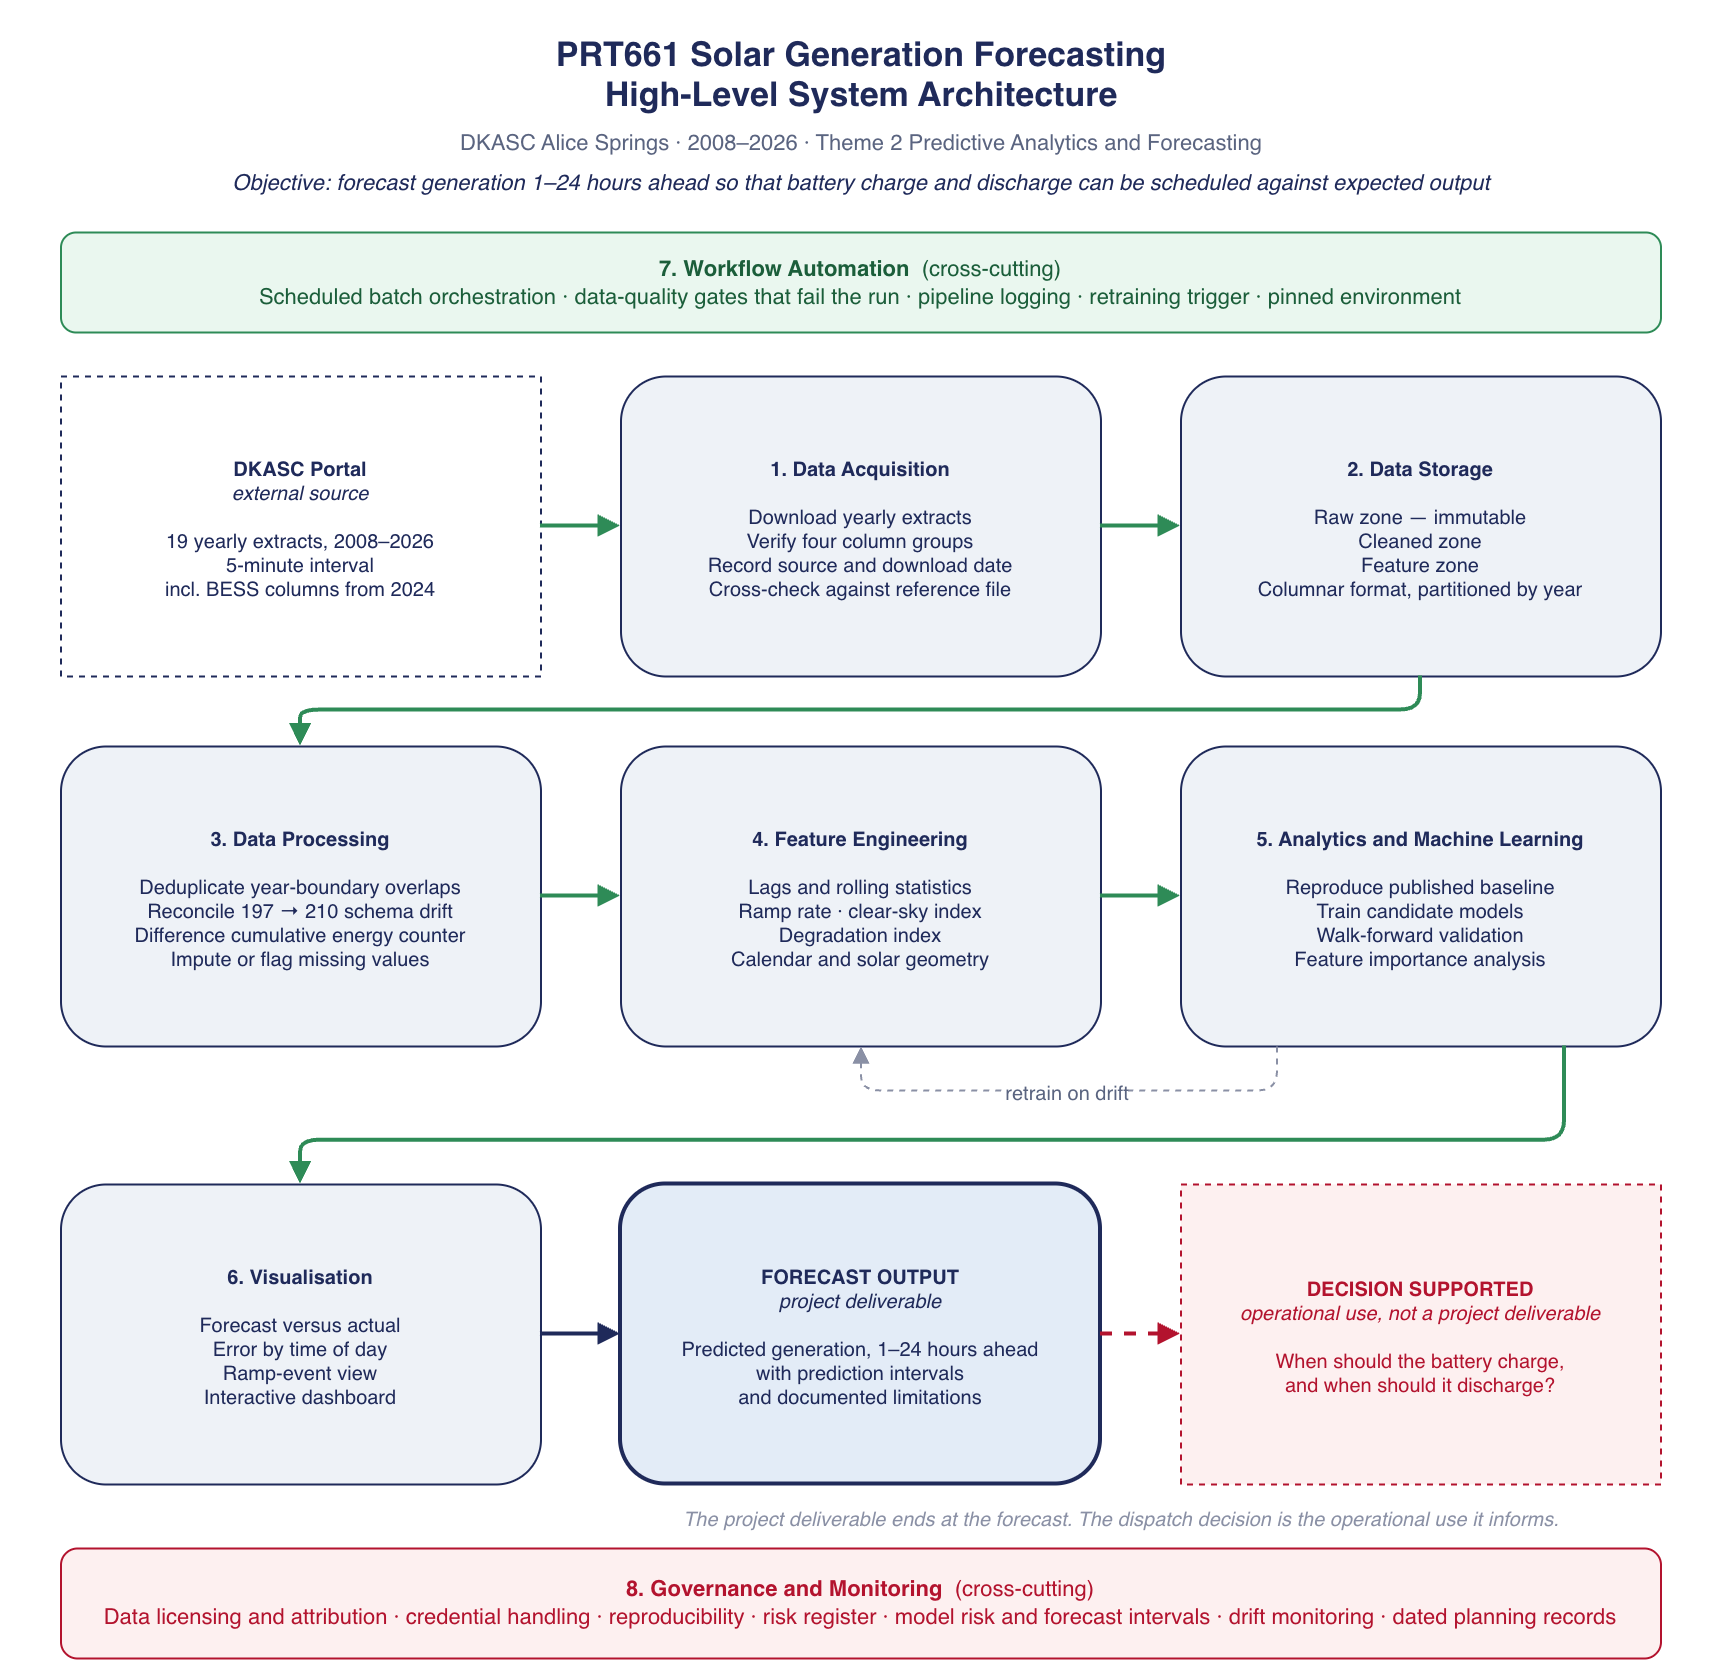

The diagram above was exported from draw.io. Its source (the exported page's mxGraphModel, read from the mxfile embedded in the PNG):
<mxGraphModel dx="1245" dy="813" grid="0" gridSize="10" guides="1" tooltips="1" connect="1" arrows="1" fold="1" page="1" pageScale="1" pageWidth="920" pageHeight="880" math="0" shadow="0">
  <root>
    <mxCell id="0" />
    <mxCell id="1" parent="0" />
    <mxCell id="title" parent="1" style="text;html=1;fontSize=17;fontStyle=1;align=center;fontColor=#1F2A5A;" value="PRT661 Solar Generation Forecasting&lt;br&gt;High-Level System Architecture" vertex="1">
      <mxGeometry height="46" width="840" x="40" y="18" as="geometry" />
    </mxCell>
    <mxCell id="subtitle" parent="1" style="text;html=1;fontSize=11;align=center;fontColor=#5A6480;" value="DKASC Alice Springs · 2008–2026 · Theme 2 Predictive Analytics and Forecasting" vertex="1">
      <mxGeometry height="18" width="840" x="40" y="66" as="geometry" />
    </mxCell>
    <mxCell id="objective" parent="1" style="text;html=1;fontSize=11;align=center;fontColor=#1F2A5A;fontStyle=2;" value="Objective: forecast generation 1–24 hours ahead so that battery charge and discharge can be scheduled against expected output" vertex="1">
      <mxGeometry height="30" width="740" x="90" y="86" as="geometry" />
    </mxCell>
    <mxCell id="wfband" parent="1" style="rounded=1;whiteSpace=wrap;html=1;fillColor=#EAF7EF;strokeColor=#2E8B57;fontColor=#1B5E3A;fontSize=11;verticalAlign=middle;" value="&lt;b&gt;7. Workflow Automation&lt;/b&gt;&amp;nbsp;&amp;nbsp;(cross-cutting)&lt;br&gt;Scheduled batch orchestration · data-quality gates that fail the run · pipeline logging · retraining trigger · pinned environment" vertex="1">
      <mxGeometry height="50" width="800" x="60" y="124" as="geometry" />
    </mxCell>
    <mxCell id="src" parent="1" style="rounded=0;whiteSpace=wrap;html=1;dashed=1;fillColor=#FFFFFF;strokeColor=#1F2A5A;fontColor=#1F2A5A;fontSize=10;" value="&lt;b&gt;DKASC Portal&lt;/b&gt;&lt;br&gt;&lt;i&gt;external source&lt;/i&gt;&lt;br&gt;&lt;br&gt;19 yearly extracts, 2008–2026&lt;br&gt;5-minute interval&lt;br&gt;incl. BESS columns from 2024" vertex="1">
      <mxGeometry height="150" width="240" x="60" y="196" as="geometry" />
    </mxCell>
    <mxCell id="s1" parent="1" style="rounded=1;whiteSpace=wrap;html=1;fillColor=#EEF2F7;strokeColor=#1F2A5A;fontColor=#1F2A5A;fontSize=10;" value="&lt;b&gt;1. Data Acquisition&lt;/b&gt;&lt;br&gt;&lt;br&gt;Download yearly extracts&lt;br&gt;Verify four column groups&lt;br&gt;Record source and download date&lt;br&gt;Cross-check against reference file" vertex="1">
      <mxGeometry height="150" width="240" x="340" y="196" as="geometry" />
    </mxCell>
    <mxCell id="s2" parent="1" style="rounded=1;whiteSpace=wrap;html=1;fillColor=#EEF2F7;strokeColor=#1F2A5A;fontColor=#1F2A5A;fontSize=10;" value="&lt;b&gt;2. Data Storage&lt;/b&gt;&lt;br&gt;&lt;br&gt;Raw zone — immutable&lt;br&gt;Cleaned zone&lt;br&gt;Feature zone&lt;br&gt;Columnar format, partitioned by year" vertex="1">
      <mxGeometry height="150" width="240" x="620" y="196" as="geometry" />
    </mxCell>
    <mxCell id="s3" parent="1" style="rounded=1;whiteSpace=wrap;html=1;fillColor=#EEF2F7;strokeColor=#1F2A5A;fontColor=#1F2A5A;fontSize=10;" value="&lt;b&gt;3. Data Processing&lt;/b&gt;&lt;br&gt;&lt;br&gt;Deduplicate year-boundary overlaps&lt;br&gt;Reconcile 197 → 210 schema drift&lt;br&gt;Difference cumulative energy counter&lt;br&gt;Impute or flag missing values" vertex="1">
      <mxGeometry height="150" width="240" x="60" y="381" as="geometry" />
    </mxCell>
    <mxCell id="s4" parent="1" style="rounded=1;whiteSpace=wrap;html=1;fillColor=#EEF2F7;strokeColor=#1F2A5A;fontColor=#1F2A5A;fontSize=10;" value="&lt;b&gt;4. Feature Engineering&lt;/b&gt;&lt;br&gt;&lt;br&gt;Lags and rolling statistics&lt;br&gt;Ramp rate · clear-sky index&lt;br&gt;Degradation index&lt;br&gt;Calendar and solar geometry" vertex="1">
      <mxGeometry height="150" width="240" x="340" y="381" as="geometry" />
    </mxCell>
    <mxCell id="s5" parent="1" style="rounded=1;whiteSpace=wrap;html=1;fillColor=#EEF2F7;strokeColor=#1F2A5A;fontColor=#1F2A5A;fontSize=10;" value="&lt;b&gt;5. Analytics and Machine Learning&lt;/b&gt;&lt;br&gt;&lt;br&gt;Reproduce published baseline&lt;br&gt;Train candidate models&lt;br&gt;Walk-forward validation&lt;br&gt;Feature importance analysis" vertex="1">
      <mxGeometry height="150" width="240" x="620" y="381" as="geometry" />
    </mxCell>
    <mxCell id="s6" parent="1" style="rounded=1;whiteSpace=wrap;html=1;fillColor=#EEF2F7;strokeColor=#1F2A5A;fontColor=#1F2A5A;fontSize=10;" value="&lt;b&gt;6. Visualisation&lt;/b&gt;&lt;br&gt;&lt;br&gt;Forecast versus actual&lt;br&gt;Error by time of day&lt;br&gt;Ramp-event view&lt;br&gt;Interactive dashboard" vertex="1">
      <mxGeometry height="150" width="240" x="60" y="600" as="geometry" />
    </mxCell>
    <mxCell id="fc" parent="1" style="rounded=1;whiteSpace=wrap;html=1;fillColor=#E3ECF7;strokeColor=#1F2A5A;fontColor=#1F2A5A;fontSize=10;strokeWidth=2;" value="&lt;b&gt;FORECAST OUTPUT&lt;/b&gt;&lt;br&gt;&lt;i&gt;project deliverable&lt;/i&gt;&lt;br&gt;&lt;br&gt;Predicted generation, 1–24 hours ahead&lt;br&gt;with prediction intervals&lt;br&gt;and documented limitations" vertex="1">
      <mxGeometry height="150" width="240" x="340" y="600" as="geometry" />
    </mxCell>
    <mxCell id="dec" parent="1" style="rounded=0;whiteSpace=wrap;html=1;dashed=1;fillColor=#FDF0F0;strokeColor=#B3132E;fontColor=#B3132E;fontSize=10;" value="&lt;b&gt;DECISION SUPPORTED&lt;/b&gt;&lt;br&gt;&lt;i&gt;operational use, not a project deliverable&lt;/i&gt;&lt;br&gt;&lt;br&gt;When should the battery charge,&lt;br&gt;and when should it discharge?" vertex="1">
      <mxGeometry height="150" width="240" x="620" y="600" as="geometry" />
    </mxCell>
    <mxCell id="scopenote" parent="1" style="text;html=1;fontSize=10;align=center;fontColor=#8A90A5;fontStyle=2;" value="The project deliverable ends at the forecast. The dispatch decision is the operational use it informs." vertex="1">
      <mxGeometry height="18" width="580" x="300" y="754" as="geometry" />
    </mxCell>
    <mxCell id="govband" parent="1" style="rounded=1;whiteSpace=wrap;html=1;fillColor=#FDF0F0;strokeColor=#B3132E;fontColor=#B3132E;fontSize=11;verticalAlign=middle;" value="&lt;b&gt;8. Governance and Monitoring&lt;/b&gt;&amp;nbsp;&amp;nbsp;(cross-cutting)&lt;br&gt;Data licensing and attribution · credential handling · reproducibility · risk register · model risk and forecast intervals · drift monitoring · dated planning records" vertex="1">
      <mxGeometry height="55" width="800" x="60" y="782" as="geometry" />
    </mxCell>
    <mxCell id="e0" edge="1" parent="1" source="src" style="edgeStyle=orthogonalEdgeStyle;rounded=1;html=1;strokeColor=#2E8B57;strokeWidth=2;endArrow=block;" target="s1">
      <mxGeometry relative="1" as="geometry" />
    </mxCell>
    <mxCell id="e1" edge="1" parent="1" source="s1" style="edgeStyle=orthogonalEdgeStyle;rounded=1;html=1;strokeColor=#2E8B57;strokeWidth=2;endArrow=block;" target="s2">
      <mxGeometry relative="1" as="geometry" />
    </mxCell>
    <mxCell id="e2" edge="1" parent="1" source="s2" style="edgeStyle=orthogonalEdgeStyle;rounded=1;html=1;strokeColor=#2E8B57;strokeWidth=2;endArrow=block;exitX=0.5;exitY=1;entryX=0.5;entryY=0;" target="s3">
      <mxGeometry relative="1" as="geometry">
        <Array as="points">
          <mxPoint x="740" y="363" />
          <mxPoint x="180" y="363" />
        </Array>
      </mxGeometry>
    </mxCell>
    <mxCell id="e3" edge="1" parent="1" source="s3" style="edgeStyle=orthogonalEdgeStyle;rounded=1;html=1;strokeColor=#2E8B57;strokeWidth=2;endArrow=block;" target="s4">
      <mxGeometry relative="1" as="geometry" />
    </mxCell>
    <mxCell id="e4" edge="1" parent="1" source="s4" style="edgeStyle=orthogonalEdgeStyle;rounded=1;html=1;strokeColor=#2E8B57;strokeWidth=2;endArrow=block;" target="s5">
      <mxGeometry relative="1" as="geometry" />
    </mxCell>
    <mxCell id="fb" edge="1" parent="1" source="s5" style="edgeStyle=orthogonalEdgeStyle;rounded=1;html=1;dashed=1;strokeColor=#8A90A5;strokeWidth=1;endArrow=block;fontSize=10;fontColor=#5A6480;labelBackgroundColor=#FFFFFF;exitX=0.2;exitY=1;entryX=0.5;entryY=1;" target="s4" value="retrain on drift">
      <mxGeometry relative="1" as="geometry">
        <Array as="points">
          <mxPoint x="668" y="553" />
          <mxPoint x="460" y="553" />
        </Array>
      </mxGeometry>
    </mxCell>
    <mxCell id="e5" edge="1" parent="1" source="s5" style="edgeStyle=orthogonalEdgeStyle;rounded=1;html=1;strokeColor=#2E8B57;strokeWidth=2;endArrow=block;exitX=0.8;exitY=1;entryX=0.5;entryY=0;" target="s6">
      <mxGeometry relative="1" as="geometry">
        <Array as="points">
          <mxPoint x="812" y="578" />
          <mxPoint x="180" y="578" />
        </Array>
      </mxGeometry>
    </mxCell>
    <mxCell id="e6" edge="1" parent="1" source="s6" style="edgeStyle=orthogonalEdgeStyle;rounded=1;html=1;strokeColor=#1F2A5A;strokeWidth=2;endArrow=block;" target="fc">
      <mxGeometry relative="1" as="geometry" />
    </mxCell>
    <mxCell id="e7" edge="1" parent="1" source="fc" style="edgeStyle=orthogonalEdgeStyle;rounded=1;html=1;dashed=1;strokeColor=#B3132E;strokeWidth=2;endArrow=block;" target="dec">
      <mxGeometry relative="1" as="geometry" />
    </mxCell>
  </root>
</mxGraphModel>